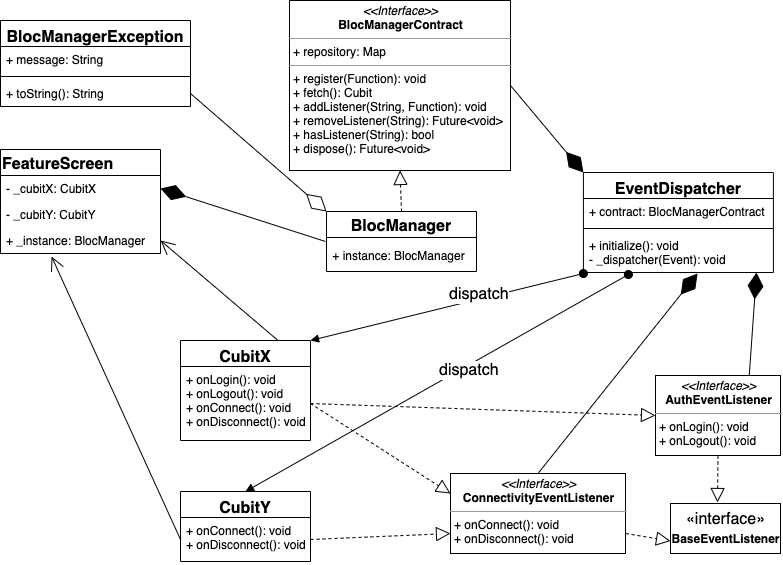

The diagram above was exported from draw.io. Its source (the exported page's mxGraphModel, read from the mxfile embedded in the PNG):
<mxGraphModel dx="786" dy="405" grid="1" gridSize="10" guides="1" tooltips="1" connect="1" arrows="1" fold="1" page="1" pageScale="1" pageWidth="827" pageHeight="583" math="0" shadow="0">
  <root>
    <mxCell id="0" />
    <mxCell id="1" parent="0" />
    <mxCell id="ddmLGtBeY9RVf2tcFkWk-16" value="&lt;p style=&quot;margin: 0px ; margin-top: 4px ; text-align: center&quot;&gt;&lt;i&gt;&amp;lt;&amp;lt;Interface&amp;gt;&amp;gt;&lt;/i&gt;&lt;br&gt;&lt;b&gt;BlocManagerContract&lt;/b&gt;&lt;/p&gt;&lt;hr size=&quot;1&quot;&gt;&lt;p style=&quot;margin: 0px ; margin-left: 4px&quot;&gt;+ repository: Map&lt;br&gt;&lt;/p&gt;&lt;hr size=&quot;1&quot;&gt;&lt;p style=&quot;margin: 0px ; margin-left: 4px&quot;&gt;+ register(Function): void&lt;br&gt;+ fetch(): Cubit&lt;/p&gt;&lt;p style=&quot;margin: 0px ; margin-left: 4px&quot;&gt;+ addListener(String, Function): void&lt;/p&gt;&lt;p style=&quot;margin: 0px ; margin-left: 4px&quot;&gt;+ removeListener(String): Future&amp;lt;void&amp;gt;&lt;/p&gt;&lt;p style=&quot;margin: 0px ; margin-left: 4px&quot;&gt;+ hasListener(String): bool&lt;/p&gt;&lt;p style=&quot;margin: 0px ; margin-left: 4px&quot;&gt;+ dispose(): Future&amp;lt;void&amp;gt;&lt;/p&gt;" style="verticalAlign=top;align=left;overflow=fill;fontSize=12;fontFamily=Helvetica;html=1;" parent="1" vertex="1">
      <mxGeometry x="319" y="10" width="221" height="170" as="geometry" />
    </mxCell>
    <mxCell id="ddmLGtBeY9RVf2tcFkWk-17" value="" style="endArrow=block;dashed=1;endFill=0;endSize=12;html=1;fontSize=16;entryX=0.5;entryY=1;entryDx=0;entryDy=0;exitX=0.5;exitY=0;exitDx=0;exitDy=0;" parent="1" source="ddmLGtBeY9RVf2tcFkWk-6" target="ddmLGtBeY9RVf2tcFkWk-16" edge="1">
      <mxGeometry width="160" relative="1" as="geometry">
        <mxPoint x="610" y="310" as="sourcePoint" />
        <mxPoint x="770" y="310" as="targetPoint" />
      </mxGeometry>
    </mxCell>
    <mxCell id="ddmLGtBeY9RVf2tcFkWk-23" value="" style="endArrow=diamondThin;endFill=0;endSize=24;html=1;fontSize=16;entryX=0;entryY=0;entryDx=0;entryDy=0;exitX=1;exitY=0.5;exitDx=0;exitDy=0;" parent="1" source="ddmLGtBeY9RVf2tcFkWk-21" target="ddmLGtBeY9RVf2tcFkWk-6" edge="1">
      <mxGeometry width="160" relative="1" as="geometry">
        <mxPoint x="195" y="291" as="sourcePoint" />
        <mxPoint x="355" y="291" as="targetPoint" />
      </mxGeometry>
    </mxCell>
    <mxCell id="ddmLGtBeY9RVf2tcFkWk-25" value="&lt;span style=&quot;font-size: 12px ; text-align: left&quot;&gt;+ instance: BlocManager&lt;/span&gt;" style="text;html=1;align=center;verticalAlign=middle;resizable=0;points=[];autosize=1;fontSize=16;" parent="1" vertex="1">
      <mxGeometry x="353" y="250" width="150" height="30" as="geometry" />
    </mxCell>
    <mxCell id="ddmLGtBeY9RVf2tcFkWk-26" value="«interface»&lt;br&gt;&lt;div&gt;&lt;b style=&quot;font-size: 12px&quot;&gt;BaseEventListener&lt;/b&gt;&lt;br&gt;&lt;/div&gt;" style="html=1;fontSize=16;align=center;" parent="1" vertex="1">
      <mxGeometry x="700" y="513" width="110" height="50" as="geometry" />
    </mxCell>
    <mxCell id="2WsAMi0jSXIthub6EN5l-1" value="&lt;p style=&quot;margin: 0px ; margin-top: 4px ; text-align: center&quot;&gt;&lt;i&gt;&amp;lt;&amp;lt;Interface&amp;gt;&amp;gt;&lt;/i&gt;&lt;br&gt;&lt;b&gt;ConnectivityEventListener&lt;/b&gt;&lt;br&gt;&lt;/p&gt;&lt;hr size=&quot;1&quot;&gt;&lt;p style=&quot;margin: 0px ; margin-left: 4px&quot;&gt;&lt;/p&gt;&lt;p style=&quot;margin: 0px ; margin-left: 4px&quot;&gt;+ onConnect(): void&lt;br&gt;+ onDisconnect(): void&lt;/p&gt;" style="verticalAlign=top;align=left;overflow=fill;fontSize=12;fontFamily=Helvetica;html=1;" parent="1" vertex="1">
      <mxGeometry x="480" y="483" width="175" height="80" as="geometry" />
    </mxCell>
    <mxCell id="2WsAMi0jSXIthub6EN5l-2" value="&lt;p style=&quot;margin: 0px ; margin-top: 4px ; text-align: center&quot;&gt;&lt;i&gt;&amp;lt;&amp;lt;Interface&amp;gt;&amp;gt;&lt;/i&gt;&lt;br&gt;&lt;b&gt;AuthEventListener&lt;/b&gt;&lt;br&gt;&lt;/p&gt;&lt;hr size=&quot;1&quot;&gt;&lt;p style=&quot;margin: 0px ; margin-left: 4px&quot;&gt;&lt;/p&gt;&lt;p style=&quot;margin: 0px ; margin-left: 4px&quot;&gt;+ onLogin(): void&lt;br&gt;+ onLogout(): void&lt;/p&gt;" style="verticalAlign=top;align=left;overflow=fill;fontSize=12;fontFamily=Helvetica;html=1;" parent="1" vertex="1">
      <mxGeometry x="685" y="385" width="125" height="80" as="geometry" />
    </mxCell>
    <mxCell id="2WsAMi0jSXIthub6EN5l-5" value="" style="endArrow=block;dashed=1;endFill=0;endSize=12;html=1;fontSize=16;align=left;exitX=0.5;exitY=1;exitDx=0;exitDy=0;entryX=0.427;entryY=-0.02;entryDx=0;entryDy=0;entryPerimeter=0;" parent="1" source="2WsAMi0jSXIthub6EN5l-2" target="ddmLGtBeY9RVf2tcFkWk-26" edge="1">
      <mxGeometry width="160" relative="1" as="geometry">
        <mxPoint x="330" y="357" as="sourcePoint" />
        <mxPoint x="650" y="440" as="targetPoint" />
      </mxGeometry>
    </mxCell>
    <mxCell id="2WsAMi0jSXIthub6EN5l-6" value="" style="endArrow=block;dashed=1;endFill=0;endSize=12;html=1;fontSize=16;align=left;exitX=1;exitY=0.75;exitDx=0;exitDy=0;entryX=0;entryY=0.75;entryDx=0;entryDy=0;" parent="1" source="2WsAMi0jSXIthub6EN5l-1" target="ddmLGtBeY9RVf2tcFkWk-26" edge="1">
      <mxGeometry width="160" relative="1" as="geometry">
        <mxPoint x="330" y="357" as="sourcePoint" />
        <mxPoint x="680" y="550" as="targetPoint" />
      </mxGeometry>
    </mxCell>
    <mxCell id="2WsAMi0jSXIthub6EN5l-13" value="" style="endArrow=block;dashed=1;endFill=0;endSize=12;html=1;fontSize=16;align=left;exitX=1;exitY=0.5;exitDx=0;exitDy=0;entryX=0;entryY=0.5;entryDx=0;entryDy=0;" parent="1" source="2WsAMi0jSXIthub6EN5l-10" target="2WsAMi0jSXIthub6EN5l-2" edge="1">
      <mxGeometry width="160" relative="1" as="geometry">
        <mxPoint x="330" y="330" as="sourcePoint" />
        <mxPoint x="490" y="330" as="targetPoint" />
      </mxGeometry>
    </mxCell>
    <mxCell id="2WsAMi0jSXIthub6EN5l-14" value="" style="endArrow=block;dashed=1;endFill=0;endSize=12;html=1;fontSize=16;align=left;exitX=1;exitY=0.5;exitDx=0;exitDy=0;entryX=0;entryY=0.75;entryDx=0;entryDy=0;" parent="1" source="2WsAMi0jSXIthub6EN5l-12" target="2WsAMi0jSXIthub6EN5l-1" edge="1">
      <mxGeometry width="160" relative="1" as="geometry">
        <mxPoint x="330" y="330" as="sourcePoint" />
        <mxPoint x="490" y="330" as="targetPoint" />
      </mxGeometry>
    </mxCell>
    <mxCell id="2WsAMi0jSXIthub6EN5l-21" value="" style="endArrow=diamondThin;endFill=1;endSize=24;html=1;fontSize=16;align=left;exitX=1;exitY=0.5;exitDx=0;exitDy=0;entryX=0;entryY=0;entryDx=0;entryDy=0;" parent="1" source="ddmLGtBeY9RVf2tcFkWk-16" target="2WsAMi0jSXIthub6EN5l-17" edge="1">
      <mxGeometry width="160" relative="1" as="geometry">
        <mxPoint x="569.995" y="130.00000000000003" as="sourcePoint" />
        <mxPoint x="518.89" y="298.02" as="targetPoint" />
      </mxGeometry>
    </mxCell>
    <mxCell id="ddmLGtBeY9RVf2tcFkWk-18" value="BlocManagerException" style="swimlane;fontStyle=1;align=center;verticalAlign=top;childLayout=stackLayout;horizontal=1;startSize=26;horizontalStack=0;resizeParent=1;resizeParentMax=0;resizeLast=0;collapsible=1;marginBottom=0;fontSize=16;" parent="1" vertex="1">
      <mxGeometry x="30" y="30" width="190" height="86" as="geometry" />
    </mxCell>
    <mxCell id="ddmLGtBeY9RVf2tcFkWk-19" value="+ message: String" style="text;strokeColor=none;fillColor=none;align=left;verticalAlign=top;spacingLeft=4;spacingRight=4;overflow=hidden;rotatable=0;points=[[0,0.5],[1,0.5]];portConstraint=eastwest;" parent="ddmLGtBeY9RVf2tcFkWk-18" vertex="1">
      <mxGeometry y="26" width="190" height="26" as="geometry" />
    </mxCell>
    <mxCell id="ddmLGtBeY9RVf2tcFkWk-20" value="" style="line;strokeWidth=1;fillColor=none;align=left;verticalAlign=middle;spacingTop=-1;spacingLeft=3;spacingRight=3;rotatable=0;labelPosition=right;points=[];portConstraint=eastwest;" parent="ddmLGtBeY9RVf2tcFkWk-18" vertex="1">
      <mxGeometry y="52" width="190" height="8" as="geometry" />
    </mxCell>
    <mxCell id="ddmLGtBeY9RVf2tcFkWk-21" value="+ toString(): String" style="text;strokeColor=none;fillColor=none;align=left;verticalAlign=top;spacingLeft=4;spacingRight=4;overflow=hidden;rotatable=0;points=[[0,0.5],[1,0.5]];portConstraint=eastwest;" parent="ddmLGtBeY9RVf2tcFkWk-18" vertex="1">
      <mxGeometry y="60" width="190" height="26" as="geometry" />
    </mxCell>
    <mxCell id="2WsAMi0jSXIthub6EN5l-30" value="" style="endArrow=open;endFill=1;endSize=12;html=1;fontSize=16;align=left;entryX=1;entryY=0.5;entryDx=0;entryDy=0;exitX=0.75;exitY=0;exitDx=0;exitDy=0;" parent="1" source="2WsAMi0jSXIthub6EN5l-7" target="2WsAMi0jSXIthub6EN5l-29" edge="1">
      <mxGeometry width="160" relative="1" as="geometry">
        <mxPoint x="290" y="320" as="sourcePoint" />
        <mxPoint x="260" y="290" as="targetPoint" />
      </mxGeometry>
    </mxCell>
    <mxCell id="2WsAMi0jSXIthub6EN5l-31" value="" style="endArrow=open;endFill=1;endSize=12;html=1;fontSize=16;align=left;entryX=0.319;entryY=1.115;entryDx=0;entryDy=0;entryPerimeter=0;exitX=0;exitY=0.5;exitDx=0;exitDy=0;" parent="1" source="2WsAMi0jSXIthub6EN5l-12" target="2WsAMi0jSXIthub6EN5l-29" edge="1">
      <mxGeometry width="160" relative="1" as="geometry">
        <mxPoint x="240" y="500" as="sourcePoint" />
        <mxPoint x="490" y="330" as="targetPoint" />
      </mxGeometry>
    </mxCell>
    <mxCell id="2WsAMi0jSXIthub6EN5l-32" value="" style="endArrow=diamondThin;endFill=1;endSize=24;html=1;fontSize=16;align=left;entryX=1;entryY=0.5;entryDx=0;entryDy=0;exitX=0.013;exitY=0.033;exitDx=0;exitDy=0;exitPerimeter=0;" parent="1" source="ddmLGtBeY9RVf2tcFkWk-25" target="2WsAMi0jSXIthub6EN5l-27" edge="1">
      <mxGeometry width="160" relative="1" as="geometry">
        <mxPoint x="330" y="330" as="sourcePoint" />
        <mxPoint x="490" y="330" as="targetPoint" />
      </mxGeometry>
    </mxCell>
    <mxCell id="ddmLGtBeY9RVf2tcFkWk-6" value="BlocManager" style="swimlane;fontStyle=1;childLayout=stackLayout;horizontal=1;startSize=26;fillColor=none;horizontalStack=0;resizeParent=1;resizeParentMax=0;resizeLast=0;collapsible=1;marginBottom=0;fontSize=16;" parent="1" vertex="1">
      <mxGeometry x="356" y="221" width="150" height="60" as="geometry" />
    </mxCell>
    <mxCell id="2WsAMi0jSXIthub6EN5l-26" value="FeatureScreen" style="swimlane;fontStyle=1;childLayout=stackLayout;horizontal=1;startSize=26;fillColor=none;horizontalStack=0;resizeParent=1;resizeParentMax=0;resizeLast=0;collapsible=1;marginBottom=0;fontSize=16;align=left;" parent="1" vertex="1">
      <mxGeometry x="30" y="159" width="160" height="104" as="geometry" />
    </mxCell>
    <mxCell id="2WsAMi0jSXIthub6EN5l-27" value="- _cubitX: CubitX" style="text;strokeColor=none;fillColor=none;align=left;verticalAlign=top;spacingLeft=4;spacingRight=4;overflow=hidden;rotatable=0;points=[[0,0.5],[1,0.5]];portConstraint=eastwest;" parent="2WsAMi0jSXIthub6EN5l-26" vertex="1">
      <mxGeometry y="26" width="160" height="26" as="geometry" />
    </mxCell>
    <mxCell id="2WsAMi0jSXIthub6EN5l-28" value="- _cubitY: CubitY" style="text;strokeColor=none;fillColor=none;align=left;verticalAlign=top;spacingLeft=4;spacingRight=4;overflow=hidden;rotatable=0;points=[[0,0.5],[1,0.5]];portConstraint=eastwest;" parent="2WsAMi0jSXIthub6EN5l-26" vertex="1">
      <mxGeometry y="52" width="160" height="26" as="geometry" />
    </mxCell>
    <mxCell id="2WsAMi0jSXIthub6EN5l-29" value="+ _instance: BlocManager" style="text;strokeColor=none;fillColor=none;align=left;verticalAlign=top;spacingLeft=4;spacingRight=4;overflow=hidden;rotatable=0;points=[[0,0.5],[1,0.5]];portConstraint=eastwest;" parent="2WsAMi0jSXIthub6EN5l-26" vertex="1">
      <mxGeometry y="78" width="160" height="26" as="geometry" />
    </mxCell>
    <mxCell id="2WsAMi0jSXIthub6EN5l-11" value="CubitY" style="swimlane;fontStyle=1;align=center;verticalAlign=top;childLayout=stackLayout;horizontal=1;startSize=26;horizontalStack=0;resizeParent=1;resizeParentMax=0;resizeLast=0;collapsible=1;marginBottom=0;fontSize=16;" parent="1" vertex="1">
      <mxGeometry x="210" y="501" width="130" height="70" as="geometry" />
    </mxCell>
    <mxCell id="2WsAMi0jSXIthub6EN5l-12" value="+ onConnect(): void&#10;+ onDisconnect(): void" style="text;strokeColor=none;fillColor=none;align=left;verticalAlign=top;spacingLeft=4;spacingRight=4;overflow=hidden;rotatable=0;points=[[0,0.5],[1,0.5]];portConstraint=eastwest;" parent="2WsAMi0jSXIthub6EN5l-11" vertex="1">
      <mxGeometry y="26" width="130" height="44" as="geometry" />
    </mxCell>
    <mxCell id="2WsAMi0jSXIthub6EN5l-36" value="dispatch" style="html=1;verticalAlign=bottom;startArrow=oval;startFill=1;endArrow=block;startSize=8;fontSize=16;align=left;entryX=1;entryY=0;entryDx=0;entryDy=0;exitX=0;exitY=1.025;exitDx=0;exitDy=0;exitPerimeter=0;" parent="1" source="2WsAMi0jSXIthub6EN5l-20" target="2WsAMi0jSXIthub6EN5l-7" edge="1">
      <mxGeometry width="60" relative="1" as="geometry">
        <mxPoint x="380" y="330" as="sourcePoint" />
        <mxPoint x="440" y="330" as="targetPoint" />
      </mxGeometry>
    </mxCell>
    <mxCell id="2WsAMi0jSXIthub6EN5l-37" value="dispatch" style="html=1;verticalAlign=bottom;startArrow=oval;startFill=1;endArrow=block;startSize=8;fontSize=16;align=left;exitX=0.237;exitY=1.05;exitDx=0;exitDy=0;entryX=0.5;entryY=0;entryDx=0;entryDy=0;exitPerimeter=0;" parent="1" source="2WsAMi0jSXIthub6EN5l-20" target="2WsAMi0jSXIthub6EN5l-11" edge="1">
      <mxGeometry width="60" relative="1" as="geometry">
        <mxPoint x="380" y="330" as="sourcePoint" />
        <mxPoint x="440" y="330" as="targetPoint" />
      </mxGeometry>
    </mxCell>
    <mxCell id="2WsAMi0jSXIthub6EN5l-38" value="" style="endArrow=diamondThin;endFill=1;endSize=24;html=1;fontSize=16;align=left;entryX=0.911;entryY=1;entryDx=0;entryDy=0;exitX=0.75;exitY=0;exitDx=0;exitDy=0;entryPerimeter=0;" parent="1" source="2WsAMi0jSXIthub6EN5l-2" target="2WsAMi0jSXIthub6EN5l-20" edge="1">
      <mxGeometry width="160" relative="1" as="geometry">
        <mxPoint x="330" y="330" as="sourcePoint" />
        <mxPoint x="490" y="330" as="targetPoint" />
      </mxGeometry>
    </mxCell>
    <mxCell id="2WsAMi0jSXIthub6EN5l-39" value="" style="endArrow=diamondThin;endFill=1;endSize=24;html=1;fontSize=16;align=left;exitX=0.5;exitY=0;exitDx=0;exitDy=0;entryX=0.601;entryY=1.025;entryDx=0;entryDy=0;entryPerimeter=0;" parent="1" source="2WsAMi0jSXIthub6EN5l-1" target="2WsAMi0jSXIthub6EN5l-20" edge="1">
      <mxGeometry width="160" relative="1" as="geometry">
        <mxPoint x="600" y="480" as="sourcePoint" />
        <mxPoint x="709" y="313" as="targetPoint" />
      </mxGeometry>
    </mxCell>
    <mxCell id="2WsAMi0jSXIthub6EN5l-7" value="CubitX" style="swimlane;fontStyle=1;align=center;verticalAlign=top;childLayout=stackLayout;horizontal=1;startSize=26;horizontalStack=0;resizeParent=1;resizeParentMax=0;resizeLast=0;collapsible=1;marginBottom=0;fontSize=16;" parent="1" vertex="1">
      <mxGeometry x="210" y="350" width="130" height="100" as="geometry" />
    </mxCell>
    <mxCell id="2WsAMi0jSXIthub6EN5l-10" value="+ onLogin(): void&#10;+ onLogout(): void&#10;+ onConnect(): void&#10;+ onDisconnect(): void" style="text;strokeColor=none;fillColor=none;align=left;verticalAlign=top;spacingLeft=4;spacingRight=4;overflow=hidden;rotatable=0;points=[[0,0.5],[1,0.5]];portConstraint=eastwest;" parent="2WsAMi0jSXIthub6EN5l-7" vertex="1">
      <mxGeometry y="26" width="130" height="74" as="geometry" />
    </mxCell>
    <mxCell id="2WsAMi0jSXIthub6EN5l-40" value="" style="endArrow=block;dashed=1;endFill=0;endSize=12;html=1;fontSize=16;align=left;exitX=1;exitY=0.5;exitDx=0;exitDy=0;entryX=0;entryY=0.25;entryDx=0;entryDy=0;" parent="1" source="2WsAMi0jSXIthub6EN5l-10" target="2WsAMi0jSXIthub6EN5l-1" edge="1">
      <mxGeometry width="160" relative="1" as="geometry">
        <mxPoint x="350" y="423" as="sourcePoint" />
        <mxPoint x="695" y="435" as="targetPoint" />
      </mxGeometry>
    </mxCell>
    <mxCell id="2WsAMi0jSXIthub6EN5l-17" value="EventDispatcher" style="swimlane;fontStyle=1;align=center;verticalAlign=top;childLayout=stackLayout;horizontal=1;startSize=26;horizontalStack=0;resizeParent=1;resizeParentMax=0;resizeLast=0;collapsible=1;marginBottom=0;fontSize=16;" parent="1" vertex="1">
      <mxGeometry x="612.89" y="182.02" width="190" height="100" as="geometry" />
    </mxCell>
    <mxCell id="2WsAMi0jSXIthub6EN5l-18" value="+ contract: BlocManagerContract" style="text;strokeColor=none;fillColor=none;align=left;verticalAlign=top;spacingLeft=4;spacingRight=4;overflow=hidden;rotatable=0;points=[[0,0.5],[1,0.5]];portConstraint=eastwest;" parent="2WsAMi0jSXIthub6EN5l-17" vertex="1">
      <mxGeometry y="26" width="190" height="26" as="geometry" />
    </mxCell>
    <mxCell id="2WsAMi0jSXIthub6EN5l-19" value="" style="line;strokeWidth=1;fillColor=none;align=left;verticalAlign=middle;spacingTop=-1;spacingLeft=3;spacingRight=3;rotatable=0;labelPosition=right;points=[];portConstraint=eastwest;" parent="2WsAMi0jSXIthub6EN5l-17" vertex="1">
      <mxGeometry y="52" width="190" height="8" as="geometry" />
    </mxCell>
    <mxCell id="2WsAMi0jSXIthub6EN5l-20" value="+ initialize(): void&#10;- _dispatcher(Event): void" style="text;strokeColor=none;fillColor=none;align=left;verticalAlign=top;spacingLeft=4;spacingRight=4;overflow=hidden;rotatable=0;points=[[0,0.5],[1,0.5]];portConstraint=eastwest;" parent="2WsAMi0jSXIthub6EN5l-17" vertex="1">
      <mxGeometry y="60" width="190" height="40" as="geometry" />
    </mxCell>
  </root>
</mxGraphModel>